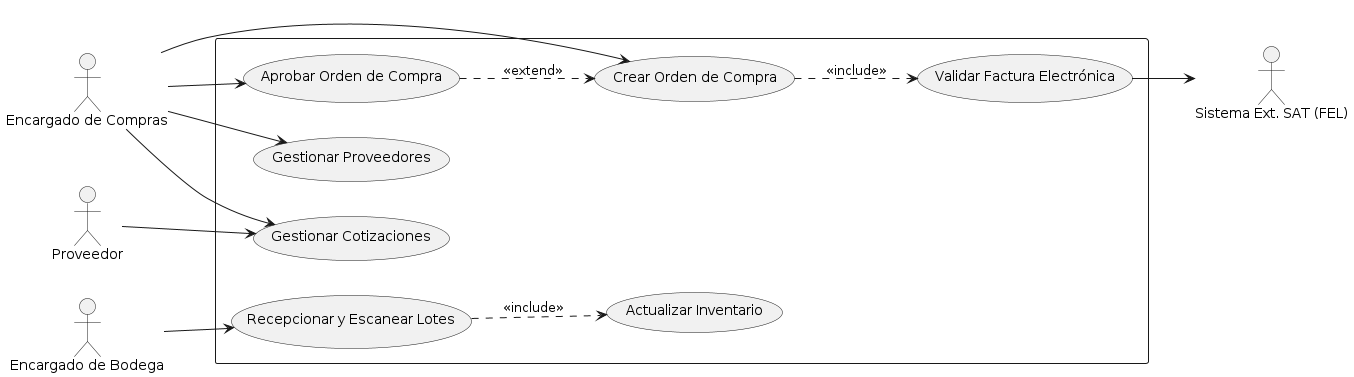

The diagram above was rendered by PlantUML. Its source (embedded in the PNG):
@startuml
left to right direction
skinparam packageStyle rectangle

actor "Encargado de Compras" as comprador
actor "Proveedor" as proveedor
actor "Encargado de Bodega" as bodeguero
actor "Sistema Ext. SAT (FEL)" as sat << System >>

rectangle "Módulo de Gestión de Compras - Farmacias Galeno" {
    
    ' Casos de Uso
    usecase "Gestionar Proveedores" as UC_Prov
    usecase "Gestionar Cotizaciones" as UC_Coti
    usecase "Crear Orden de Compra" as UC_CrearOrden
    usecase "Aprobar Orden de Compra" as UC_AprobarOrden
    usecase "Validar Factura Electrónica" as UC_ValidarFactura
    usecase "Recepcionar y Escanear Lotes" as UC_Recepcion
    usecase "Actualizar Inventario" as UC_Inv
    
    ' Relaciones de Inclusión y Extensión
    UC_CrearOrden ..> UC_ValidarFactura : <<include>>
    UC_AprobarOrden ..> UC_CrearOrden : <<extend>>
    UC_Recepcion ..> UC_Inv : <<include>>
}

' Asociaciones de Actores con Casos de Uso
comprador --> UC_Prov
comprador --> UC_Coti
comprador --> UC_CrearOrden
comprador --> UC_AprobarOrden

proveedor --> UC_Coti

bodeguero --> UC_Recepcion

UC_ValidarFactura --> sat
@enduml